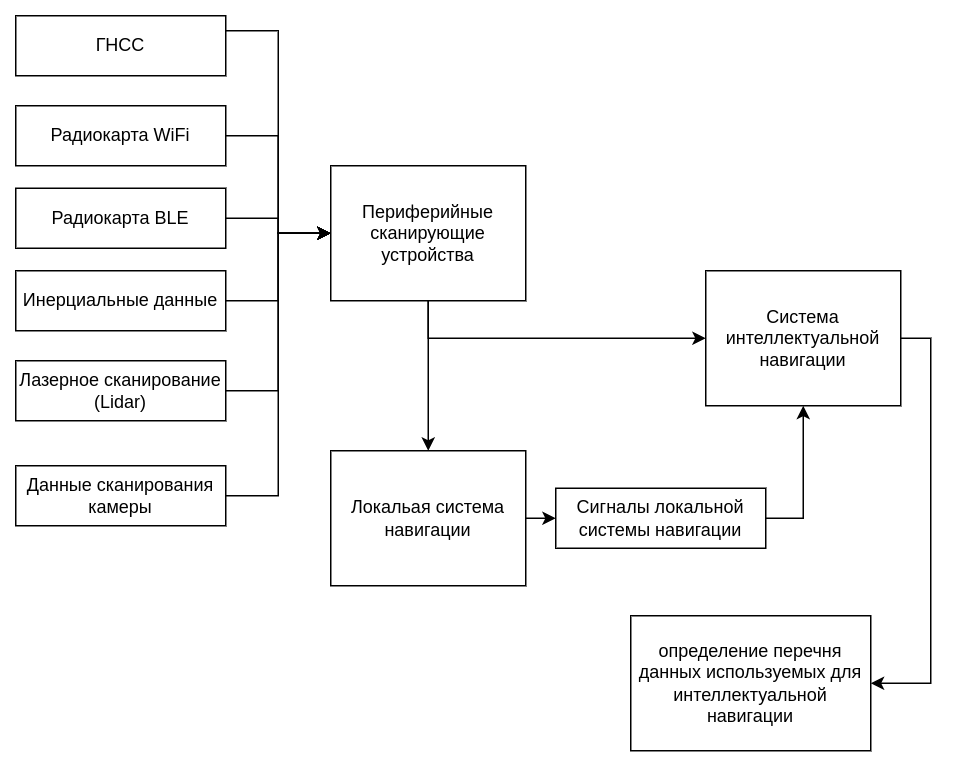

The diagram above was exported from draw.io. Its source (the exported page's mxGraphModel, read from the mxfile embedded in the PNG):
<mxGraphModel dx="1515" dy="878" grid="1" gridSize="10" guides="1" tooltips="1" connect="1" arrows="1" fold="1" page="1" pageScale="1" pageWidth="850" pageHeight="1100" math="0" shadow="0">
  <root>
    <mxCell id="0" />
    <mxCell id="1" parent="0" />
    <mxCell id="2" value="определение перечня данных используемых для интеллектуальной навигации" style="rounded=0;whiteSpace=wrap;html=1;" vertex="1" parent="1">
      <mxGeometry x="-50" y="700" width="160" height="90" as="geometry" />
    </mxCell>
    <mxCell id="3" style="edgeStyle=orthogonalEdgeStyle;rounded=0;orthogonalLoop=1;jettySize=auto;html=1;exitX=1;exitY=0.25;exitDx=0;exitDy=0;entryX=0;entryY=0.5;entryDx=0;entryDy=0;" edge="1" source="4" target="19" parent="1">
      <mxGeometry relative="1" as="geometry" />
    </mxCell>
    <mxCell id="4" value="ГНСС" style="rounded=0;whiteSpace=wrap;html=1;" vertex="1" parent="1">
      <mxGeometry x="-460" y="300" width="140" height="40" as="geometry" />
    </mxCell>
    <mxCell id="5" style="edgeStyle=orthogonalEdgeStyle;rounded=0;orthogonalLoop=1;jettySize=auto;html=1;exitX=1;exitY=0.5;exitDx=0;exitDy=0;" edge="1" source="6" target="19" parent="1">
      <mxGeometry relative="1" as="geometry" />
    </mxCell>
    <mxCell id="6" value="Радиокарта WiFi" style="rounded=0;whiteSpace=wrap;html=1;" vertex="1" parent="1">
      <mxGeometry x="-460" y="360" width="140" height="40" as="geometry" />
    </mxCell>
    <mxCell id="7" style="edgeStyle=orthogonalEdgeStyle;rounded=0;orthogonalLoop=1;jettySize=auto;html=1;exitX=1;exitY=0.5;exitDx=0;exitDy=0;" edge="1" source="8" target="19" parent="1">
      <mxGeometry relative="1" as="geometry" />
    </mxCell>
    <mxCell id="8" value="Радиокарта BLE" style="rounded=0;whiteSpace=wrap;html=1;" vertex="1" parent="1">
      <mxGeometry x="-460" y="415" width="140" height="40" as="geometry" />
    </mxCell>
    <mxCell id="9" style="edgeStyle=orthogonalEdgeStyle;rounded=0;orthogonalLoop=1;jettySize=auto;html=1;exitX=1;exitY=0.5;exitDx=0;exitDy=0;" edge="1" source="10" target="19" parent="1">
      <mxGeometry relative="1" as="geometry" />
    </mxCell>
    <mxCell id="10" value="Инерциальные данные" style="rounded=0;whiteSpace=wrap;html=1;" vertex="1" parent="1">
      <mxGeometry x="-460" y="470" width="140" height="40" as="geometry" />
    </mxCell>
    <mxCell id="11" style="edgeStyle=orthogonalEdgeStyle;rounded=0;orthogonalLoop=1;jettySize=auto;html=1;exitX=1;exitY=0.5;exitDx=0;exitDy=0;entryX=0;entryY=0.5;entryDx=0;entryDy=0;" edge="1" source="12" target="19" parent="1">
      <mxGeometry relative="1" as="geometry" />
    </mxCell>
    <mxCell id="12" value="Лазерное сканирование (Lidar)" style="rounded=0;whiteSpace=wrap;html=1;" vertex="1" parent="1">
      <mxGeometry x="-460" y="530" width="140" height="40" as="geometry" />
    </mxCell>
    <mxCell id="13" style="edgeStyle=orthogonalEdgeStyle;rounded=0;orthogonalLoop=1;jettySize=auto;html=1;exitX=1;exitY=0.5;exitDx=0;exitDy=0;" edge="1" source="14" target="23" parent="1">
      <mxGeometry relative="1" as="geometry" />
    </mxCell>
    <mxCell id="14" value="Сигналы локальной системы навигации" style="rounded=0;whiteSpace=wrap;html=1;" vertex="1" parent="1">
      <mxGeometry x="-100" y="615" width="140" height="40" as="geometry" />
    </mxCell>
    <mxCell id="15" style="edgeStyle=orthogonalEdgeStyle;rounded=0;orthogonalLoop=1;jettySize=auto;html=1;exitX=1;exitY=0.5;exitDx=0;exitDy=0;entryX=0;entryY=0.5;entryDx=0;entryDy=0;" edge="1" source="16" target="14" parent="1">
      <mxGeometry relative="1" as="geometry" />
    </mxCell>
    <mxCell id="16" value="Локальая система навигации" style="rounded=0;whiteSpace=wrap;html=1;" vertex="1" parent="1">
      <mxGeometry x="-250" y="590" width="130" height="90" as="geometry" />
    </mxCell>
    <mxCell id="17" style="edgeStyle=orthogonalEdgeStyle;rounded=0;orthogonalLoop=1;jettySize=auto;html=1;exitX=0.5;exitY=1;exitDx=0;exitDy=0;" edge="1" source="19" target="16" parent="1">
      <mxGeometry relative="1" as="geometry" />
    </mxCell>
    <mxCell id="18" style="edgeStyle=orthogonalEdgeStyle;rounded=0;orthogonalLoop=1;jettySize=auto;html=1;exitX=0.5;exitY=1;exitDx=0;exitDy=0;entryX=0;entryY=0.5;entryDx=0;entryDy=0;" edge="1" source="19" target="23" parent="1">
      <mxGeometry relative="1" as="geometry" />
    </mxCell>
    <mxCell id="19" value="Периферийные сканирующие устройства" style="rounded=0;whiteSpace=wrap;html=1;" vertex="1" parent="1">
      <mxGeometry x="-250" y="400" width="130" height="90" as="geometry" />
    </mxCell>
    <mxCell id="20" style="edgeStyle=orthogonalEdgeStyle;rounded=0;orthogonalLoop=1;jettySize=auto;html=1;exitX=1;exitY=0.5;exitDx=0;exitDy=0;entryX=0;entryY=0.5;entryDx=0;entryDy=0;" edge="1" source="21" target="19" parent="1">
      <mxGeometry relative="1" as="geometry">
        <mxPoint x="-260" y="500" as="targetPoint" />
      </mxGeometry>
    </mxCell>
    <mxCell id="21" value="Данные сканирования камеры" style="rounded=0;whiteSpace=wrap;html=1;" vertex="1" parent="1">
      <mxGeometry x="-460" y="600" width="140" height="40" as="geometry" />
    </mxCell>
    <mxCell id="22" style="edgeStyle=orthogonalEdgeStyle;rounded=0;orthogonalLoop=1;jettySize=auto;html=1;exitX=1;exitY=0.5;exitDx=0;exitDy=0;entryX=1;entryY=0.5;entryDx=0;entryDy=0;" edge="1" source="23" target="2" parent="1">
      <mxGeometry relative="1" as="geometry" />
    </mxCell>
    <mxCell id="23" value="Система интеллектуальной навигации" style="rounded=0;whiteSpace=wrap;html=1;" vertex="1" parent="1">
      <mxGeometry y="470" width="130" height="90" as="geometry" />
    </mxCell>
  </root>
</mxGraphModel>